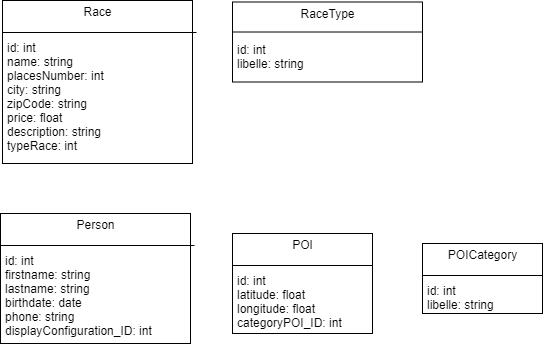

The diagram above was exported from draw.io. Its source (the exported page's mxGraphModel, read from the mxfile embedded in the PNG):
<mxGraphModel dx="1044" dy="621" grid="1" gridSize="10" guides="1" tooltips="1" connect="1" arrows="1" fold="1" page="1" pageScale="1" pageWidth="850" pageHeight="1100" background="#ffffff" math="0" shadow="0">
  <root>
    <mxCell id="0" />
    <mxCell id="1" parent="0" />
    <mxCell id="5d2195bd80daf111-18" value="&lt;p style=&quot;margin: 0px ; margin-top: 4px ; text-align: center&quot;&gt;Race&lt;/p&gt;&lt;p style=&quot;margin: 0px ; margin-top: 4px ; text-align: center&quot;&gt;&lt;br&gt;&lt;/p&gt;&lt;p style=&quot;margin: 0px ; margin-top: 4px ; text-align: center&quot;&gt;&lt;/p&gt;&lt;p style=&quot;margin: 0px ; margin-left: 4px&quot;&gt;id: int&lt;/p&gt;&lt;p style=&quot;margin: 0px ; margin-left: 4px&quot;&gt;name: string&lt;/p&gt;&lt;p style=&quot;margin: 0px ; margin-left: 4px&quot;&gt;placesNumber: int&lt;/p&gt;&lt;p style=&quot;margin: 0px ; margin-left: 4px&quot;&gt;city: string&lt;/p&gt;&lt;p style=&quot;margin: 0px ; margin-left: 4px&quot;&gt;zipCode: string&lt;/p&gt;&lt;p style=&quot;margin: 0px ; margin-left: 4px&quot;&gt;price: float&lt;/p&gt;&lt;p style=&quot;margin: 0px ; margin-left: 4px&quot;&gt;description: string&lt;/p&gt;&lt;p style=&quot;margin: 0px ; margin-left: 4px&quot;&gt;typeRace: int&lt;/p&gt;" style="verticalAlign=top;align=left;overflow=fill;fontSize=12;fontFamily=Helvetica;html=1;rounded=0;shadow=0;comic=0;labelBackgroundColor=none;strokeColor=#000000;strokeWidth=1;fillColor=#ffffff;" parent="1" vertex="1">
      <mxGeometry x="60" y="87" width="190" height="163" as="geometry" />
    </mxCell>
    <mxCell id="KO5QzP6oTFjNd_2FBgRD-1" value="" style="endArrow=none;html=1;" edge="1" parent="1">
      <mxGeometry width="50" height="50" relative="1" as="geometry">
        <mxPoint x="60" y="119" as="sourcePoint" />
        <mxPoint x="254" y="119" as="targetPoint" />
      </mxGeometry>
    </mxCell>
    <mxCell id="KO5QzP6oTFjNd_2FBgRD-2" value="&lt;p style=&quot;margin: 0px ; margin-top: 4px ; text-align: center&quot;&gt;RaceType&lt;/p&gt;&lt;p style=&quot;margin: 0px ; margin-top: 4px ; text-align: center&quot;&gt;&lt;br&gt;&lt;/p&gt;&lt;p style=&quot;margin: 0px ; margin-top: 4px ; text-align: center&quot;&gt;&lt;/p&gt;&lt;p style=&quot;margin: 0px ; margin-left: 4px&quot;&gt;id: int&lt;/p&gt;&lt;p style=&quot;margin: 0px ; margin-left: 4px&quot;&gt;libelle: string&lt;/p&gt;" style="verticalAlign=top;align=left;overflow=fill;fontSize=12;fontFamily=Helvetica;html=1;rounded=0;shadow=0;comic=0;labelBackgroundColor=none;strokeColor=#000000;strokeWidth=1;fillColor=#ffffff;" vertex="1" parent="1">
      <mxGeometry x="290" y="88.5" width="190" height="80" as="geometry" />
    </mxCell>
    <mxCell id="KO5QzP6oTFjNd_2FBgRD-3" value="" style="endArrow=none;html=1;exitX=0;exitY=0.25;exitDx=0;exitDy=0;entryX=1;entryY=0.25;entryDx=0;entryDy=0;" edge="1" parent="1">
      <mxGeometry width="50" height="50" relative="1" as="geometry">
        <mxPoint x="290" y="118.5" as="sourcePoint" />
        <mxPoint x="480" y="118.5" as="targetPoint" />
      </mxGeometry>
    </mxCell>
    <mxCell id="KO5QzP6oTFjNd_2FBgRD-6" value="&lt;p style=&quot;margin: 0px ; margin-top: 4px ; text-align: center&quot;&gt;Person&lt;/p&gt;&lt;p style=&quot;margin: 0px ; margin-top: 4px ; text-align: center&quot;&gt;&lt;br&gt;&lt;/p&gt;&lt;p style=&quot;margin: 0px ; margin-top: 4px ; text-align: center&quot;&gt;&lt;/p&gt;&lt;p style=&quot;margin: 0px ; margin-left: 4px&quot;&gt;id: int&lt;/p&gt;&lt;p style=&quot;margin: 0px ; margin-left: 4px&quot;&gt;firstname: string&lt;/p&gt;&lt;p style=&quot;margin: 0px ; margin-left: 4px&quot;&gt;lastname: string&lt;/p&gt;&lt;p style=&quot;margin: 0px ; margin-left: 4px&quot;&gt;birthdate: date&lt;/p&gt;&lt;p style=&quot;margin: 0px ; margin-left: 4px&quot;&gt;phone: string&lt;/p&gt;&lt;p style=&quot;margin: 0px ; margin-left: 4px&quot;&gt;displayConfiguration_ID: int&lt;/p&gt;" style="verticalAlign=top;align=left;overflow=fill;fontSize=12;fontFamily=Helvetica;html=1;rounded=0;shadow=0;comic=0;labelBackgroundColor=none;strokeColor=#000000;strokeWidth=1;fillColor=#ffffff;" vertex="1" parent="1">
      <mxGeometry x="58" y="300" width="190" height="130" as="geometry" />
    </mxCell>
    <mxCell id="KO5QzP6oTFjNd_2FBgRD-7" value="" style="endArrow=none;html=1;" edge="1" parent="1">
      <mxGeometry width="50" height="50" relative="1" as="geometry">
        <mxPoint x="58" y="332" as="sourcePoint" />
        <mxPoint x="252" y="332" as="targetPoint" />
      </mxGeometry>
    </mxCell>
    <mxCell id="KO5QzP6oTFjNd_2FBgRD-8" value="&lt;p style=&quot;margin: 0px ; margin-top: 4px ; text-align: center&quot;&gt;POICategory&lt;/p&gt;&lt;p style=&quot;margin: 0px ; margin-top: 4px ; text-align: center&quot;&gt;&lt;br&gt;&lt;/p&gt;&lt;p style=&quot;margin: 0px ; margin-top: 4px ; text-align: center&quot;&gt;&lt;/p&gt;&lt;p style=&quot;margin: 0px ; margin-left: 4px&quot;&gt;id: int&lt;/p&gt;&lt;p style=&quot;margin: 0px ; margin-left: 4px&quot;&gt;libelle: string&lt;/p&gt;" style="verticalAlign=top;align=left;overflow=fill;fontSize=12;fontFamily=Helvetica;html=1;rounded=0;shadow=0;comic=0;labelBackgroundColor=none;strokeColor=#000000;strokeWidth=1;fillColor=#ffffff;" vertex="1" parent="1">
      <mxGeometry x="480" y="330" width="120" height="70" as="geometry" />
    </mxCell>
    <mxCell id="KO5QzP6oTFjNd_2FBgRD-9" value="" style="endArrow=none;html=1;" edge="1" parent="1">
      <mxGeometry width="50" height="50" relative="1" as="geometry">
        <mxPoint x="480" y="362" as="sourcePoint" />
        <mxPoint x="600" y="362" as="targetPoint" />
      </mxGeometry>
    </mxCell>
    <mxCell id="KO5QzP6oTFjNd_2FBgRD-10" value="&lt;p style=&quot;margin: 0px ; margin-top: 4px ; text-align: center&quot;&gt;POI&lt;/p&gt;&lt;p style=&quot;margin: 0px ; margin-top: 4px ; text-align: center&quot;&gt;&lt;br&gt;&lt;/p&gt;&lt;p style=&quot;margin: 0px ; margin-top: 4px ; text-align: center&quot;&gt;&lt;/p&gt;&lt;p style=&quot;margin: 0px ; margin-left: 4px&quot;&gt;id: int&lt;/p&gt;&lt;p style=&quot;margin: 0px ; margin-left: 4px&quot;&gt;latitude: float&lt;/p&gt;&lt;p style=&quot;margin: 0px ; margin-left: 4px&quot;&gt;longitude: float&lt;/p&gt;&lt;p style=&quot;margin: 0px ; margin-left: 4px&quot;&gt;categoryPOI_ID: int&lt;/p&gt;" style="verticalAlign=top;align=left;overflow=fill;fontSize=12;fontFamily=Helvetica;html=1;rounded=0;shadow=0;comic=0;labelBackgroundColor=none;strokeColor=#000000;strokeWidth=1;fillColor=#ffffff;" vertex="1" parent="1">
      <mxGeometry x="290" y="320" width="140" height="100" as="geometry" />
    </mxCell>
    <mxCell id="KO5QzP6oTFjNd_2FBgRD-11" value="" style="endArrow=none;html=1;" edge="1" parent="1">
      <mxGeometry width="50" height="50" relative="1" as="geometry">
        <mxPoint x="290" y="352" as="sourcePoint" />
        <mxPoint x="430" y="352" as="targetPoint" />
      </mxGeometry>
    </mxCell>
  </root>
</mxGraphModel>